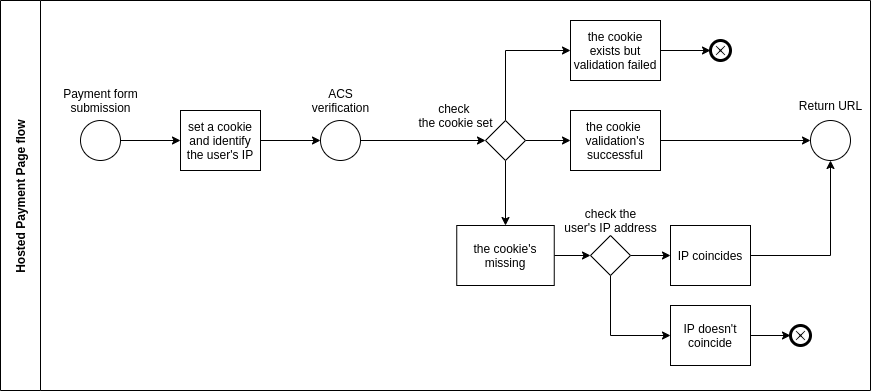

The diagram above was exported from draw.io. Its source (the exported page's mxGraphModel, read from the mxfile embedded in the PNG):
<mxGraphModel dx="1102" dy="942" grid="1" gridSize="10" guides="1" tooltips="1" connect="1" arrows="1" fold="1" page="1" pageScale="1" pageWidth="827" pageHeight="1169" math="0" shadow="0">
  <root>
    <mxCell id="0" />
    <mxCell id="1" parent="0" />
    <mxCell id="2" value="Hosted Payment Page flow&amp;nbsp;" style="swimlane;html=1;startSize=40;horizontal=0;" vertex="1" parent="1">
      <mxGeometry x="80" y="360" width="870" height="390" as="geometry" />
    </mxCell>
    <mxCell id="3" value="" style="edgeStyle=orthogonalEdgeStyle;rounded=0;orthogonalLoop=1;jettySize=auto;html=1;entryX=0;entryY=0.5;entryDx=0;entryDy=0;" edge="1" parent="2" source="4" target="6">
      <mxGeometry relative="1" as="geometry">
        <mxPoint x="200" y="255" as="targetPoint" />
      </mxGeometry>
    </mxCell>
    <mxCell id="4" value="" style="ellipse;whiteSpace=wrap;html=1;" vertex="1" parent="2">
      <mxGeometry x="80" y="120" width="40" height="40" as="geometry" />
    </mxCell>
    <mxCell id="5" style="edgeStyle=orthogonalEdgeStyle;rounded=0;orthogonalLoop=1;jettySize=auto;html=1;exitX=1;exitY=0.5;exitDx=0;exitDy=0;entryX=0;entryY=0.5;entryDx=0;entryDy=0;" edge="1" parent="2" source="30" target="14">
      <mxGeometry relative="1" as="geometry" />
    </mxCell>
    <mxCell id="6" value="set a cookie and identify the user's IP" style="rounded=0;whiteSpace=wrap;html=1;fontFamily=Helvetica;fontSize=12;fontColor=#000000;align=center;" vertex="1" parent="2">
      <mxGeometry x="180" y="110" width="80" height="60" as="geometry" />
    </mxCell>
    <mxCell id="7" value="" style="edgeStyle=orthogonalEdgeStyle;rounded=0;orthogonalLoop=1;jettySize=auto;html=1;endArrow=classic;endFill=1;entryX=0;entryY=0.5;entryDx=0;entryDy=0;" edge="1" parent="2" source="8" target="9">
      <mxGeometry relative="1" as="geometry">
        <mxPoint x="825" y="135" as="targetPoint" />
      </mxGeometry>
    </mxCell>
    <mxCell id="8" value="the cookie&amp;nbsp; validation's successful" style="rounded=0;whiteSpace=wrap;html=1;fontFamily=Helvetica;fontSize=12;fontColor=#000000;align=center;" vertex="1" parent="2">
      <mxGeometry x="570" y="110" width="90" height="60" as="geometry" />
    </mxCell>
    <mxCell id="9" value="" style="ellipse;whiteSpace=wrap;html=1;" vertex="1" parent="2">
      <mxGeometry x="810" y="120" width="40" height="40" as="geometry" />
    </mxCell>
    <mxCell id="10" value="Payment form&lt;br&gt;submission" style="text;html=1;align=center;verticalAlign=middle;resizable=0;points=[];autosize=1;" vertex="1" parent="2">
      <mxGeometry x="55" y="85" width="90" height="30" as="geometry" />
    </mxCell>
    <mxCell id="11" style="edgeStyle=orthogonalEdgeStyle;rounded=0;orthogonalLoop=1;jettySize=auto;html=1;exitX=0.5;exitY=1;exitDx=0;exitDy=0;entryX=0.5;entryY=0;entryDx=0;entryDy=0;" edge="1" parent="2" source="14" target="16">
      <mxGeometry relative="1" as="geometry" />
    </mxCell>
    <mxCell id="12" style="edgeStyle=orthogonalEdgeStyle;rounded=0;orthogonalLoop=1;jettySize=auto;html=1;exitX=1;exitY=0.5;exitDx=0;exitDy=0;entryX=0;entryY=0.5;entryDx=0;entryDy=0;" edge="1" parent="2" source="14" target="8">
      <mxGeometry relative="1" as="geometry" />
    </mxCell>
    <mxCell id="13" style="edgeStyle=orthogonalEdgeStyle;rounded=0;orthogonalLoop=1;jettySize=auto;html=1;exitX=0.5;exitY=0;exitDx=0;exitDy=0;entryX=0;entryY=0.5;entryDx=0;entryDy=0;" edge="1" parent="2" source="14" target="20">
      <mxGeometry relative="1" as="geometry" />
    </mxCell>
    <mxCell id="14" value="" style="rhombus;whiteSpace=wrap;html=1;fontFamily=Helvetica;fontSize=12;fontColor=#000000;align=center;" vertex="1" parent="2">
      <mxGeometry x="485" y="120" width="40" height="40" as="geometry" />
    </mxCell>
    <mxCell id="15" style="edgeStyle=orthogonalEdgeStyle;rounded=0;orthogonalLoop=1;jettySize=auto;html=1;exitX=1;exitY=0.5;exitDx=0;exitDy=0;entryX=0;entryY=0.5;entryDx=0;entryDy=0;" edge="1" parent="2" source="16" target="23">
      <mxGeometry relative="1" as="geometry" />
    </mxCell>
    <mxCell id="16" value="the cookie's missing" style="rounded=0;whiteSpace=wrap;html=1;fontFamily=Helvetica;fontSize=12;fontColor=#000000;align=center;" vertex="1" parent="2">
      <mxGeometry x="456.25" y="225" width="97.5" height="60" as="geometry" />
    </mxCell>
    <mxCell id="17" value="" style="edgeStyle=orthogonalEdgeStyle;rounded=0;orthogonalLoop=1;jettySize=auto;html=1;entryX=0.5;entryY=1;entryDx=0;entryDy=0;exitX=1;exitY=0.5;exitDx=0;exitDy=0;" edge="1" parent="2" source="24" target="9">
      <mxGeometry relative="1" as="geometry">
        <mxPoint x="715" y="210" as="sourcePoint" />
        <mxPoint x="845" y="155" as="targetPoint" />
      </mxGeometry>
    </mxCell>
    <mxCell id="18" value="Return URL" style="text;html=1;align=center;verticalAlign=middle;resizable=0;points=[];autosize=1;" vertex="1" parent="2">
      <mxGeometry x="790" y="95" width="80" height="20" as="geometry" />
    </mxCell>
    <mxCell id="19" style="edgeStyle=orthogonalEdgeStyle;rounded=0;orthogonalLoop=1;jettySize=auto;html=1;exitX=1;exitY=0.5;exitDx=0;exitDy=0;entryX=0;entryY=0.5;entryDx=0;entryDy=0;" edge="1" parent="2" source="20" target="26">
      <mxGeometry relative="1" as="geometry" />
    </mxCell>
    <mxCell id="20" value="the cookie exists but validation failed" style="rounded=0;whiteSpace=wrap;html=1;fontFamily=Helvetica;fontSize=12;fontColor=#000000;align=center;" vertex="1" parent="2">
      <mxGeometry x="570" y="20" width="90" height="60" as="geometry" />
    </mxCell>
    <mxCell id="21" style="edgeStyle=orthogonalEdgeStyle;rounded=0;orthogonalLoop=1;jettySize=auto;html=1;exitX=1;exitY=0.5;exitDx=0;exitDy=0;entryX=0;entryY=0.5;entryDx=0;entryDy=0;" edge="1" parent="2" source="23" target="24">
      <mxGeometry relative="1" as="geometry" />
    </mxCell>
    <mxCell id="22" style="edgeStyle=orthogonalEdgeStyle;rounded=0;orthogonalLoop=1;jettySize=auto;html=1;exitX=0.5;exitY=1;exitDx=0;exitDy=0;entryX=0;entryY=0.5;entryDx=0;entryDy=0;" edge="1" parent="2" source="23" target="25">
      <mxGeometry relative="1" as="geometry">
        <mxPoint x="770" y="335" as="targetPoint" />
      </mxGeometry>
    </mxCell>
    <mxCell id="23" value="" style="rhombus;whiteSpace=wrap;html=1;fontFamily=Helvetica;fontSize=12;fontColor=#000000;align=center;" vertex="1" parent="2">
      <mxGeometry x="590" y="235" width="40" height="40" as="geometry" />
    </mxCell>
    <mxCell id="24" value="IP coincides" style="rounded=0;whiteSpace=wrap;html=1;fontFamily=Helvetica;fontSize=12;fontColor=#000000;align=center;" vertex="1" parent="2">
      <mxGeometry x="670" y="225" width="80" height="60" as="geometry" />
    </mxCell>
    <mxCell id="25" value="IP doesn't coincide" style="rounded=0;whiteSpace=wrap;html=1;fontFamily=Helvetica;fontSize=12;fontColor=#000000;align=center;" vertex="1" parent="2">
      <mxGeometry x="670" y="305" width="80" height="60" as="geometry" />
    </mxCell>
    <mxCell id="26" value="" style="shape=mxgraph.bpmn.shape;html=1;verticalLabelPosition=bottom;labelBackgroundColor=#ffffff;verticalAlign=top;align=center;perimeter=ellipsePerimeter;outlineConnect=0;outline=end;symbol=cancel;" vertex="1" parent="2">
      <mxGeometry x="710" y="40" width="20" height="20" as="geometry" />
    </mxCell>
    <mxCell id="27" style="edgeStyle=orthogonalEdgeStyle;rounded=0;orthogonalLoop=1;jettySize=auto;html=1;exitX=1;exitY=0.5;exitDx=0;exitDy=0;entryX=0;entryY=0.5;entryDx=0;entryDy=0;" edge="1" parent="2" target="28">
      <mxGeometry relative="1" as="geometry">
        <mxPoint x="750" y="335" as="sourcePoint" />
      </mxGeometry>
    </mxCell>
    <mxCell id="28" value="" style="shape=mxgraph.bpmn.shape;html=1;verticalLabelPosition=bottom;labelBackgroundColor=#ffffff;verticalAlign=top;align=center;perimeter=ellipsePerimeter;outlineConnect=0;outline=end;symbol=cancel;" vertex="1" parent="2">
      <mxGeometry x="790" y="325" width="20" height="20" as="geometry" />
    </mxCell>
    <mxCell id="29" value="check the&lt;br&gt;user's IP address" style="text;html=1;align=center;verticalAlign=middle;resizable=0;points=[];autosize=1;" vertex="1" parent="2">
      <mxGeometry x="555" y="205" width="110" height="30" as="geometry" />
    </mxCell>
    <mxCell id="30" value="" style="ellipse;whiteSpace=wrap;html=1;" vertex="1" parent="2">
      <mxGeometry x="320" y="120" width="40" height="40" as="geometry" />
    </mxCell>
    <mxCell id="31" style="edgeStyle=orthogonalEdgeStyle;rounded=0;orthogonalLoop=1;jettySize=auto;html=1;exitX=1;exitY=0.5;exitDx=0;exitDy=0;entryX=0;entryY=0.5;entryDx=0;entryDy=0;" edge="1" parent="2" source="6" target="30">
      <mxGeometry relative="1" as="geometry">
        <mxPoint x="340" y="500" as="sourcePoint" />
        <mxPoint x="665" y="500" as="targetPoint" />
      </mxGeometry>
    </mxCell>
    <mxCell id="32" value="ACS&lt;br&gt;verification" style="text;html=1;align=center;verticalAlign=middle;resizable=0;points=[];autosize=1;" vertex="1" parent="2">
      <mxGeometry x="305" y="85" width="70" height="30" as="geometry" />
    </mxCell>
    <mxCell id="33" value="check &lt;br&gt;the cookie set" style="text;html=1;align=center;verticalAlign=middle;resizable=0;points=[];autosize=1;" vertex="1" parent="2">
      <mxGeometry x="410" y="100" width="90" height="30" as="geometry" />
    </mxCell>
  </root>
</mxGraphModel>